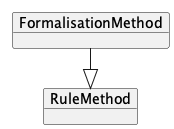

The diagram above was rendered by PlantUML. Its source (embedded in the PNG):
@startuml
!pragma layout elk
left to right direction

    object "FormalisationMethod" as FormalisationMethod {
    }
    object "RuleMethod" as RuleMethod
    FormalisationMethod --|> RuleMethod

@enduml